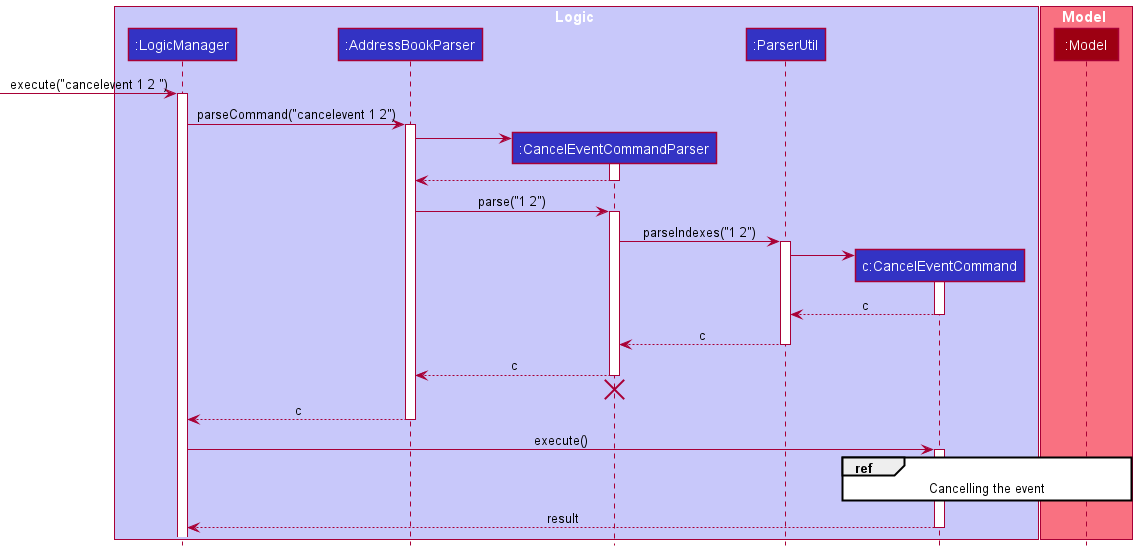

The diagram above was rendered by PlantUML. Its source (embedded in the PNG):
@startuml
!include style.puml

box Logic LOGIC_COLOR_T1
participant ":LogicManager" as LogicManager LOGIC_COLOR
participant ":AddressBookParser" as AddressBookParser LOGIC_COLOR
participant ":CancelEventCommandParser" as CancelEventCommandParser LOGIC_COLOR
participant ":ParserUtil" as ParserUtil LOGIC_COLOR
participant "c:CancelEventCommand" as CancelEventCommand LOGIC_COLOR
end box

box Model MODEL_COLOR_T1
participant ":Model" as Model MODEL_COLOR
end box

[-> LogicManager : execute("cancelevent 1 2 ")
activate LogicManager

LogicManager -> AddressBookParser : parseCommand("cancelevent 1 2")
activate AddressBookParser

create CancelEventCommandParser
AddressBookParser -> CancelEventCommandParser
activate CancelEventCommandParser

CancelEventCommandParser --> AddressBookParser
deactivate CancelEventCommandParser

AddressBookParser -> CancelEventCommandParser : parse("1 2")
activate CancelEventCommandParser

CancelEventCommandParser -> ParserUtil : parseIndexes("1 2")
activate ParserUtil
create CancelEventCommand
ParserUtil -> CancelEventCommand
activate CancelEventCommand

CancelEventCommand --> ParserUtil : c
deactivate CancelEventCommand
ParserUtil --> CancelEventCommandParser : c
deactivate ParserUtil

CancelEventCommandParser --> AddressBookParser : c
deactivate CancelEventCommandParser
'Hidden arrow to position the destroy marker below the end of the activation bar.
CancelEventCommandParser -[hidden]-> AddressBookParser
destroy CancelEventCommandParser

AddressBookParser --> LogicManager : c
deactivate AddressBookParser

LogicManager -> CancelEventCommand : execute()
activate CancelEventCommand

ref over CancelEventCommand, Model
Cancelling the event
end ref

CancelEventCommand --> LogicManager : result
deactivate CancelEventCommand

@enduml